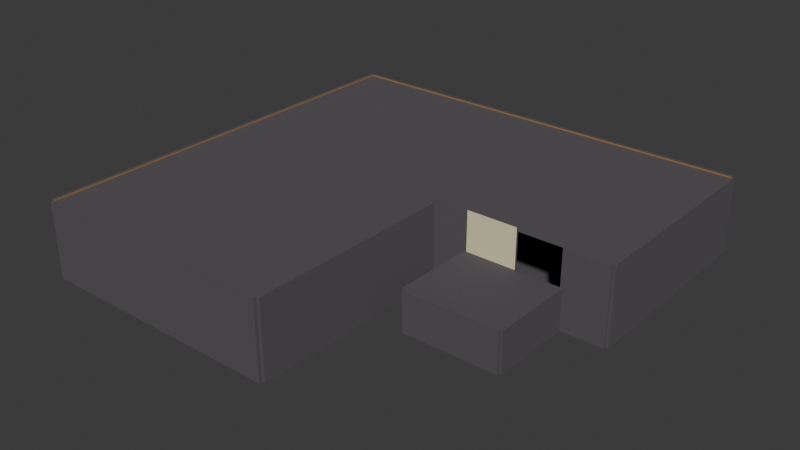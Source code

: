 # Source: starting_warehouse.blend  (saved by Blender 4.0.36; exported with 4.5.12 LTS)
import bpy
from mathutils import Matrix  # noqa: F401  (used for matrix-valued properties, if any)

bpy.ops.wm.read_factory_settings(use_empty=True)
scene = bpy.context.scene
scene.name = 'Scene'

# ---- collections
col_collection = bpy.data.collections.new('Collection'); scene.collection.children.link(col_collection)

# ---- materials (node trees are filled in below, after node groups)
mat_floor = bpy.data.materials.new('Floor')
mat_floor.use_transparent_shadow = False
mat_wall = bpy.data.materials.new('Wall')
mat_wall.use_transparent_shadow = False
mat_office_wall = bpy.data.materials.new('Office Wall')
mat_office_wall.use_transparent_shadow = False
mat_office_floor = bpy.data.materials.new('Office Floor')
mat_office_floor.use_transparent_shadow = False

# ---- material node trees
mat_floor.use_nodes = True; mat_floor.node_tree.nodes.clear()
_N = mat_floor.node_tree.nodes; _L = mat_floor.node_tree.links
n0 = _N.new('ShaderNodeBsdfPrincipled'); n0.name = 'Principled BSDF'; n0.location = (10, 300)
n0.inputs[0].default_value = (0.09676, 0.08644, 0.09846, 1.0)
n0.inputs[2].default_value = 1.0
n0.inputs[3].default_value = 1.45
n1 = _N.new('ShaderNodeOutputMaterial'); n1.name = 'Material Output'; n1.location = (300, 300)
_L.new(n0.outputs[0], n1.inputs[0])
n1.is_active_output = True
mat_wall.use_nodes = True; mat_wall.node_tree.nodes.clear()
_N = mat_wall.node_tree.nodes; _L = mat_wall.node_tree.links
n0 = _N.new('ShaderNodeBsdfPrincipled'); n0.name = 'Principled BSDF'; n0.location = (10, 300)
n0.inputs[0].default_value = (0.3845, 0.1995, 0.05415, 1.0)
n0.inputs[3].default_value = 1.45
n1 = _N.new('ShaderNodeOutputMaterial'); n1.name = 'Material Output'; n1.location = (300, 300)
_L.new(n0.outputs[0], n1.inputs[0])
n1.is_active_output = True
mat_office_wall.use_nodes = True; mat_office_wall.node_tree.nodes.clear()
_N = mat_office_wall.node_tree.nodes; _L = mat_office_wall.node_tree.links
n0 = _N.new('ShaderNodeBsdfPrincipled'); n0.name = 'Principled BSDF'; n0.location = (10, 300)
n0.inputs[0].default_value = (0.8002, 0.7443, 0.4603, 1.0)
n0.inputs[3].default_value = 1.45
n1 = _N.new('ShaderNodeOutputMaterial'); n1.name = 'Material Output'; n1.location = (300, 300)
_L.new(n0.outputs[0], n1.inputs[0])
n1.is_active_output = True
mat_office_floor.use_nodes = True; mat_office_floor.node_tree.nodes.clear()
_N = mat_office_floor.node_tree.nodes; _L = mat_office_floor.node_tree.links
n0 = _N.new('ShaderNodeBsdfPrincipled'); n0.name = 'Principled BSDF'; n0.location = (10, 300)
n0.inputs[0].default_value = (0.1197, 0.01433, 0.005158, 1.0)
n0.inputs[2].default_value = 1.0
n0.inputs[3].default_value = 1.45
n1 = _N.new('ShaderNodeOutputMaterial'); n1.name = 'Material Output'; n1.location = (300, 300)
_L.new(n0.outputs[0], n1.inputs[0])
n1.is_active_output = True

# ---- world
world_world = bpy.data.worlds.new('World'); scene.world = world_world
world_world.use_nodes = True; world_world.node_tree.nodes.clear()
_N = world_world.node_tree.nodes; _L = world_world.node_tree.links
n0 = _N.new('ShaderNodeOutputWorld'); n0.name = 'World Output'; n0.location = (300, 300)
n1 = _N.new('ShaderNodeBackground'); n1.name = 'Background'; n1.location = (10, 300)
n1.inputs[0].default_value = (0.05088, 0.05088, 0.05088, 1.0)
_L.new(n1.outputs[0], n0.inputs[0])
n0.is_active_output = True
world_world.color = (0.05088, 0.05088, 0.05088)
world_world.use_sun_shadow = False
world_world.sun_shadow_jitter_overblur = 0.0

# ---- meshes
me_plane_001 = bpy.data.meshes.new('Plane.001')
me_plane_001.from_pydata([(-1.0, -1.0, 0.0), (1.0, -1.0, 0.0), (-1.0, 1.0, 0.0), (1.0, 1.0, 0.0), (-1.0, 0.0, 0.0), (1.0, 0.0, 0.0), (2.412, 1.0, 0.0), (2.412, 0.0, 0.0), (1.026, -1.0, 0.0), (1.026, 0.0, 0.0), (1.0, -1.0, 0.3626), (1.0, 0.0, 0.3626), (1.026, -1.0, 0.3626), (1.026, 0.0, 0.3626), (-1.0, -1.015, 0.0), (1.0, -1.015, 0.0), (-1.0, -1.0, 0.3632), (1.0, -1.0, 0.3632), (-1.0, -1.015, 0.3632), (1.0, -1.015, 0.3632), (1.706, 1.0, 0.0), (1.706, 0.0, 0.0), (2.059, 0.0, 0.0), (2.059, 1.0, 0.0), (1.706, -0.4056, 0.0), (2.059, -0.4056, 0.0), (1.307, 0.0, 0.0), (1.307, -0.4056, 0.0), (2.059, -0.01078, 0.0), (1.706, -0.01078, 0.0), (1.307, -0.01078, 0.0), (1.706, 0.0, 0.3819), (1.307, 0.0, 0.3819), (1.706, -0.01078, 0.3819), (1.307, -0.01078, 0.3819), (1.706, -0.4184, 0.0), (2.059, -0.4184, 0.0), (1.307, -0.4184, 0.0), (1.706, -0.4056, 0.0), (2.059, -0.4056, 0.0), (1.307, -0.4056, 0.0), (1.706, -0.4184, 0.0), (2.059, -0.4184, 0.0), (1.307, -0.4184, 0.0), (1.706, -0.4056, 0.1922), (2.059, -0.4056, 0.1922), (1.307, -0.4056, 0.1922), (1.706, -0.4184, 0.1922), (2.059, -0.4184, 0.1922), (1.307, -0.4184, 0.1922), (2.059, -0.4056, 0.1846), (2.059, -0.4184, 0.1846), (1.706, -0.4184, 0.1846), (1.706, -0.4056, 0.1846), (1.307, -0.4184, 0.1846), (1.307, -0.4056, 0.1846), (2.059, -0.01039, 0.1846), (2.059, -0.01039, 0.1922), (1.706, -0.01039, 0.1922), (1.307, -0.01039, 0.1922), (1.706, -0.01039, 0.1846), (1.307, -0.01039, 0.1846), (2.077, -0.4056, 0.0), (2.077, -0.01078, 0.0), (2.059, -0.4056, 0.1917), (2.059, -0.01078, 0.1917), (2.077, -0.4056, 0.1917), (2.077, -0.01078, 0.1917), (1.309, 1.0, 0.0), (1.309, 0.0, 0.0), (1.0, -0.01075, 0.0), (1.309, -0.01075, 0.0), (1.0, 0.0, 0.3818), (1.309, 0.0, 0.3818), (1.0, -0.01075, 0.3818), (1.309, -0.01075, 0.3818), (1.284, -0.4056, 0.0), (1.284, -0.01078, 0.0), (1.307, -0.01078, 0.1919), (1.307, -0.4056, 0.1919), (1.284, -0.01078, 0.1919), (1.284, -0.4056, 0.1919), (-1.026, -1.0, 0.0), (-1.026, 1.0, 0.0), (-1.026, 0.0, 0.0), (-1.0, 1.017, 0.0), (1.0, 1.017, 0.0), (2.412, 1.017, 0.0), (1.706, 1.017, 0.0), (2.059, 1.017, 0.0), (1.309, 1.017, 0.0), (2.433, 1.0, 0.0), (2.433, 0.0, 0.0), (-1.0, 0.0, 0.3655), (-1.0, -1.0, 0.3655), (1.0, 1.0, 0.3655), (-1.0, 1.0, 0.3655), (2.412, 0.0, 0.3655), (2.412, 1.0, 0.3655), (1.309, 1.0, 0.3655), (2.059, 1.0, 0.3655), (1.706, 1.0, 0.3655), (-1.026, 0.0, 0.3655), (-1.026, -1.0, 0.3655), (-1.026, 1.0, 0.3655), (1.0, 1.017, 0.3655), (-1.0, 1.017, 0.3655), (1.309, 1.017, 0.3655), (2.059, 1.017, 0.3655), (1.706, 1.017, 0.3655), (2.412, 1.017, 0.3655), (2.433, 0.0, 0.3655), (2.433, 1.0, 0.3655), (2.412, -0.01172, 0.0), (2.059, -0.01172, 0.0), (2.059, 0.0, 0.3626), (2.412, 0.0, 0.3626), (2.059, -0.01172, 0.3626), (2.412, -0.01172, 0.3626), (-1.0, -1.0, 0.3586), (1.0, -1.0, 0.3586), (-1.0, 1.0, 0.3586), (1.0, 1.0, 0.3586), (-1.0, 0.0, 0.3586), (1.0, 0.0, 0.3586), (2.412, 1.0, 0.3586), (2.412, 0.0, 0.3586), (1.706, 1.0, 0.3586), (1.706, 0.0, 0.3586), (2.059, 0.0, 0.3586), (2.059, 1.0, 0.3586), (1.309, 1.0, 0.3586), (1.309, 0.0, 0.3586)], [], [(4, 5, 3, 2), (0, 1, 5, 4), (23, 22, 7, 6), (1, 8, 12, 10), (11, 10, 12, 13), (8, 9, 13, 12), (9, 5, 11, 13), (5, 1, 10, 11), (15, 1, 17, 19), (17, 16, 18, 19), (1, 0, 16, 17), (0, 14, 18, 16), (14, 15, 19, 18), (68, 69, 21, 20), (20, 21, 22, 23), (28, 29, 24, 25), (26, 30, 34, 32), (24, 29, 30, 27), (22, 21, 29, 28), (33, 31, 32, 34), (30, 29, 33, 34), (29, 21, 31, 33), (21, 26, 32, 31), (24, 27, 40, 38), (35, 36, 42, 41), (52, 51, 48, 47), (51, 50, 45, 48), (27, 37, 43, 40), (25, 24, 38, 39), (37, 35, 41, 43), (36, 25, 39, 42), (44, 46, 49, 47), (45, 44, 47, 48), (46, 44, 58, 59), (55, 54, 49, 46), (54, 52, 47, 49), (45, 50, 56, 57), (38, 40, 55, 53), (43, 41, 52, 54), (40, 43, 54, 55), (39, 38, 53, 50), (42, 39, 50, 51), (41, 42, 51, 52), (56, 60, 58, 57), (60, 61, 59, 58), (50, 53, 60, 56), (55, 46, 59, 61), (44, 45, 57, 58), (53, 55, 61, 60), (25, 62, 66, 64), (65, 64, 66, 67), (28, 25, 64, 65), (62, 63, 67, 66), (63, 28, 65, 67), (3, 5, 69, 68), (70, 71, 75, 74), (73, 72, 74, 75), (69, 5, 72, 73), (71, 69, 73, 75), (5, 70, 74, 72), (77, 76, 81, 80), (79, 78, 80, 81), (27, 30, 78, 79), (76, 27, 79, 81), (30, 77, 80, 78), (84, 82, 103, 102), (89, 88, 109, 108), (4, 2, 96, 93), (90, 86, 105, 107), (6, 87, 110, 98), (2, 3, 95, 96), (86, 85, 106, 105), (68, 20, 101, 99), (93, 96, 104, 102), (94, 93, 102, 103), (96, 95, 105, 106), (100, 98, 110, 108), (101, 100, 108, 109), (95, 99, 107, 105), (99, 101, 109, 107), (98, 97, 111, 112), (87, 89, 108, 110), (83, 84, 102, 104), (23, 6, 98, 100), (92, 91, 112, 111), (88, 90, 107, 109), (6, 7, 97, 98), (0, 4, 93, 94), (91, 6, 98, 112), (85, 2, 96, 106), (3, 68, 99, 95), (2, 83, 104, 96), (7, 92, 111, 97), (82, 0, 94, 103), (20, 23, 100, 101), (22, 114, 117, 115), (116, 115, 117, 118), (7, 22, 115, 116), (114, 113, 118, 117), (113, 7, 116, 118), (123, 124, 122, 121), (119, 120, 124, 123), (130, 129, 126, 125), (131, 132, 128, 127), (127, 128, 129, 130), (122, 124, 132, 131)])
me_plane_001.polygons.foreach_set('material_index', [0, 0, 0, 0, 0, 0, 1, 1, 0, 0, 1, 0, 0, 0, 0, 3, 0, 3, 3, 0, 2, 0, 1, 0, 0, 0, 0, 0, 0, 0, 0, 0, 0, 0, 0, 0, 0, 2, 0, 0, 2, 0, 0, 0, 0, 2, 0, 0, 2, 0, 0, 2, 0, 0, 0, 0, 0, 1, 0, 1, 0, 0, 2, 0, 0, 0, 0, 1, 0, 0, 1, 0, 1, 0, 0, 0, 0, 0, 0, 0, 0, 0, 0, 1, 0, 0, 1, 1, 0, 0, 1, 0, 0, 0, 1, 0, 0, 1, 0, 0, 0, 0, 0, 0, 0, 0])
_uv = me_plane_001.uv_layers.new(name='UVMap')
_uv.uv.foreach_set('vector', [0.0, 0.5, 1.0, 0.5, 1.0, 1.0, 0.0, 1.0, 0.0, 0.0, 1.0, 0.0, 1.0, 0.5, 0.0, 0.5, 1.0, 1.0, 1.0, 0.5, 1.0, 0.5, 1.0, 1.0, 0.0, 0.0, 0.0, 0.0, 0.0, 0.0, 0.0, 0.0, 1.0, 0.5, 1.0, 0.0, 1.0, 0.0, 1.0, 0.5, 0.0, 0.0, 0.0, 0.0, 0.0, 0.0, 0.0, 0.0, 0.0, 0.0, 0.0, 0.0, 0.0, 0.0, 0.0, 0.0, 1.0, 0.5, 1.0, 0.0, 1.0, 0.0, 1.0, 0.5, 0.0, 0.0, 0.0, 0.0, 0.0, 0.0, 0.0, 0.0, 1.0, 0.0, 0.0, 0.0, 0.0, 0.0, 1.0, 0.0, 1.0, 0.0, 0.0, 0.0, 0.0, 0.0, 1.0, 0.0, 0.0, 0.0, 0.0, 0.0, 0.0, 0.0, 0.0, 0.0, 0.0, 0.0, 0.0, 0.0, 0.0, 0.0, 0.0, 0.0, 1.0, 1.0, 1.0, 0.5, 1.0, 0.5, 1.0, 1.0, 1.0, 1.0, 1.0, 0.5, 1.0, 0.5, 1.0, 1.0, 1.0, 0.5, 1.0, 0.5, 1.0, 0.5, 1.0, 0.5, 0.0, 0.0, 0.0, 0.0, 0.0, 0.0, 0.0, 0.0, 1.0, 0.5, 1.0, 0.5, 1.0, 0.5, 1.0, 0.5, 1.0, 0.5, 1.0, 0.5, 1.0, 0.5, 1.0, 0.5, 1.0, 0.5, 1.0, 0.5, 1.0, 0.5, 1.0, 0.5, 1.0, 0.5, 1.0, 0.5, 1.0, 0.5, 1.0, 0.5, 1.0, 0.5, 1.0, 0.5, 1.0, 0.5, 1.0, 0.5, 0.0, 0.0, 0.0, 0.0, 0.0, 0.0, 0.0, 0.0, 1.0, 0.5, 1.0, 0.5, 1.0, 0.5, 1.0, 0.5, 0.0, 0.0, 0.0, 0.0, 0.0, 0.0, 0.0, 0.0, 0.0, 0.0, 0.0, 0.0, 0.0, 0.0, 0.0, 0.0, 0.0, 0.0, 0.0, 0.0, 0.0, 0.0, 0.0, 0.0, 0.0, 0.0, 0.0, 0.0, 0.0, 0.0, 0.0, 0.0, 1.0, 0.5, 1.0, 0.5, 1.0, 0.5, 1.0, 0.5, 0.0, 0.0, 0.0, 0.0, 0.0, 0.0, 0.0, 0.0, 0.0, 0.0, 0.0, 0.0, 0.0, 0.0, 0.0, 0.0, 1.0, 0.5, 1.0, 0.5, 1.0, 0.5, 1.0, 0.5, 1.0, 0.5, 1.0, 0.5, 1.0, 0.5, 1.0, 0.5, 1.0, 0.5, 1.0, 0.5, 1.0, 0.5, 1.0, 0.5, 0.0, 0.0, 0.0, 0.0, 0.0, 0.0, 0.0, 0.0, 0.0, 0.0, 0.0, 0.0, 0.0, 0.0, 0.0, 0.0, 0.0, 0.0, 0.0, 0.0, 0.0, 0.0, 0.0, 0.0, 1.0, 0.5, 1.0, 0.5, 1.0, 0.5, 1.0, 0.5, 0.0, 0.0, 0.0, 0.0, 0.0, 0.0, 0.0, 0.0, 0.0, 0.0, 0.0, 0.0, 0.0, 0.0, 0.0, 0.0, 1.0, 0.5, 1.0, 0.5, 1.0, 0.5, 1.0, 0.5, 0.0, 0.0, 0.0, 0.0, 0.0, 0.0, 0.0, 0.0, 0.0, 0.0, 0.0, 0.0, 0.0, 0.0, 0.0, 0.0, 1.0, 0.5, 1.0, 0.5, 1.0, 0.5, 1.0, 0.5, 1.0, 0.5, 1.0, 0.5, 1.0, 0.5, 1.0, 0.5, 1.0, 0.5, 1.0, 0.5, 1.0, 0.5, 1.0, 0.5, 0.0, 0.0, 0.0, 0.0, 0.0, 0.0, 0.0, 0.0, 1.0, 0.5, 1.0, 0.5, 1.0, 0.5, 1.0, 0.5, 1.0, 0.5, 1.0, 0.5, 1.0, 0.5, 1.0, 0.5, 0.0, 0.0, 0.0, 0.0, 0.0, 0.0, 0.0, 0.0, 1.0, 0.5, 1.0, 0.5, 1.0, 0.5, 1.0, 0.5, 1.0, 0.5, 1.0, 0.5, 1.0, 0.5, 1.0, 0.5, 0.0, 0.0, 0.0, 0.0, 0.0, 0.0, 0.0, 0.0, 0.0, 0.0, 0.0, 0.0, 0.0, 0.0, 0.0, 0.0, 1.0, 1.0, 1.0, 0.5, 1.0, 0.5, 1.0, 1.0, 0.0, 0.0, 0.0, 0.0, 0.0, 0.0, 0.0, 0.0, 1.0, 0.5, 1.0, 0.5, 1.0, 0.5, 1.0, 0.5, 1.0, 0.5, 1.0, 0.5, 1.0, 0.5, 1.0, 0.5, 0.0, 0.0, 0.0, 0.0, 0.0, 0.0, 0.0, 0.0, 0.0, 0.0, 0.0, 0.0, 0.0, 0.0, 0.0, 0.0, 0.0, 0.0, 0.0, 0.0, 0.0, 0.0, 0.0, 0.0, 1.0, 0.5, 1.0, 0.5, 1.0, 0.5, 1.0, 0.5, 1.0, 0.5, 1.0, 0.5, 1.0, 0.5, 1.0, 0.5, 0.0, 0.0, 0.0, 0.0, 0.0, 0.0, 0.0, 0.0, 0.0, 0.0, 0.0, 0.0, 0.0, 0.0, 0.0, 0.0, 0.0, 0.0, 0.0, 0.0, 0.0, 0.0, 0.0, 0.0, 0.0, 0.0, 0.0, 0.0, 0.0, 0.0, 0.0, 0.0, 0.0, 0.5, 0.0, 1.0, 0.0, 1.0, 0.0, 0.5, 0.0, 0.0, 0.0, 0.0, 0.0, 0.0, 0.0, 0.0, 0.0, 0.0, 0.0, 0.0, 0.0, 0.0, 0.0, 0.0, 0.0, 1.0, 1.0, 1.0, 1.0, 1.0, 0.0, 1.0, 0.0, 0.0, 0.0, 0.0, 0.0, 0.0, 0.0, 0.0, 1.0, 1.0, 1.0, 1.0, 1.0, 1.0, 1.0, 1.0, 0.0, 0.5, 0.0, 1.0, 0.0, 1.0, 0.0, 0.5, 0.0, 0.0, 0.0, 0.5, 0.0, 0.5, 0.0, 0.0, 0.0, 1.0, 1.0, 1.0, 1.0, 1.0, 0.0, 1.0, 1.0, 1.0, 1.0, 1.0, 1.0, 1.0, 1.0, 1.0, 1.0, 1.0, 1.0, 1.0, 1.0, 1.0, 1.0, 1.0, 1.0, 1.0, 1.0, 1.0, 1.0, 1.0, 1.0, 1.0, 1.0, 1.0, 1.0, 1.0, 1.0, 1.0, 1.0, 1.0, 1.0, 1.0, 1.0, 0.5, 1.0, 0.5, 1.0, 1.0, 0.0, 0.0, 0.0, 0.0, 0.0, 0.0, 0.0, 0.0, 0.0, 0.0, 0.0, 0.0, 0.0, 0.0, 0.0, 0.0, 1.0, 1.0, 1.0, 1.0, 1.0, 1.0, 1.0, 1.0, 0.0, 0.0, 0.0, 0.0, 0.0, 0.0, 0.0, 0.0, 0.0, 0.0, 0.0, 0.0, 0.0, 0.0, 0.0, 0.0, 1.0, 1.0, 1.0, 0.5, 1.0, 0.5, 1.0, 1.0, 0.0, 0.0, 0.0, 0.5, 0.0, 0.5, 0.0, 0.0, 0.0, 0.0, 0.0, 0.0, 0.0, 0.0, 0.0, 0.0, 0.0, 0.0, 0.0, 0.0, 0.0, 0.0, 0.0, 0.0, 1.0, 1.0, 1.0, 1.0, 1.0, 1.0, 1.0, 1.0, 0.0, 0.0, 0.0, 0.0, 0.0, 0.0, 0.0, 0.0, 0.0, 0.0, 0.0, 0.0, 0.0, 0.0, 0.0, 0.0, 0.0, 0.0, 0.0, 0.0, 0.0, 0.0, 0.0, 0.0, 1.0, 1.0, 1.0, 1.0, 1.0, 1.0, 1.0, 1.0, 0.0, 0.0, 0.0, 0.0, 0.0, 0.0, 0.0, 0.0, 1.0, 0.5, 1.0, 0.5, 1.0, 0.5, 1.0, 0.5, 1.0, 0.5, 1.0, 0.5, 1.0, 0.5, 1.0, 0.5, 0.0, 0.0, 0.0, 0.0, 0.0, 0.0, 0.0, 0.0, 0.0, 0.0, 0.0, 0.0, 0.0, 0.0, 0.0, 0.0, 0.0, 0.5, 1.0, 0.5, 1.0, 1.0, 0.0, 1.0, 0.0, 0.0, 1.0, 0.0, 1.0, 0.5, 0.0, 0.5, 1.0, 1.0, 1.0, 0.5, 1.0, 0.5, 1.0, 1.0, 1.0, 1.0, 1.0, 0.5, 1.0, 0.5, 1.0, 1.0, 1.0, 1.0, 1.0, 0.5, 1.0, 0.5, 1.0, 1.0, 1.0, 1.0, 1.0, 0.5, 1.0, 0.5, 1.0, 1.0])
me_plane_001.materials.append(mat_floor)
me_plane_001.materials.append(mat_wall)
me_plane_001.materials.append(mat_office_wall)
me_plane_001.materials.append(mat_office_floor)
me_plane_001.update()

# ---- objects
ob_plane_col = bpy.data.objects.new('Plane-col', me_plane_001)

# ---- transforms, parenting, visibility, modifiers, constraints
ob_plane_col.location = (0.0, 0.0, 0.0)
ob_plane_col.scale = (6.0, 10.0, 10.0)

# ---- collection membership
col_collection.objects.link(ob_plane_col)

# ---- scene / render settings (as saved in the file)
scene.frame_start = 1; scene.frame_end = 250; scene.frame_set(1)
scene.render.engine = 'BLENDER_EEVEE_NEXT'
scene.cycles.sampling_pattern = 'TABULATED_SOBOL'
bpy.context.view_layer.update()

# ---- added for rendering (the .blend has no active camera and no usable light): camera, sun
cam_auto = bpy.data.cameras.new('AutoCamera')
cam_auto.lens = 50.0
cam_auto.sensor_width = 36.0
cam_auto.clip_end = 1000.0
ob_auto_camera = bpy.data.objects.new('AutoCamera', cam_auto)
scene.collection.objects.link(ob_auto_camera)
ob_auto_camera.location = (31.3265, -32.5176, 23.5932)
ob_auto_camera.rotation_euler = (1.09748, -7.21219e-08, 0.694738)
scene.camera = ob_auto_camera
light_auto_sun = bpy.data.lights.new('AutoSun', 'SUN')
light_auto_sun.energy = 3.0
light_auto_sun.angle = 0.0523599
ob_auto_sun = bpy.data.objects.new('AutoSun', light_auto_sun)
scene.collection.objects.link(ob_auto_sun)
ob_auto_sun.rotation_euler = (0.872665, 0.174533, 0.523599)
bpy.context.view_layer.update()
